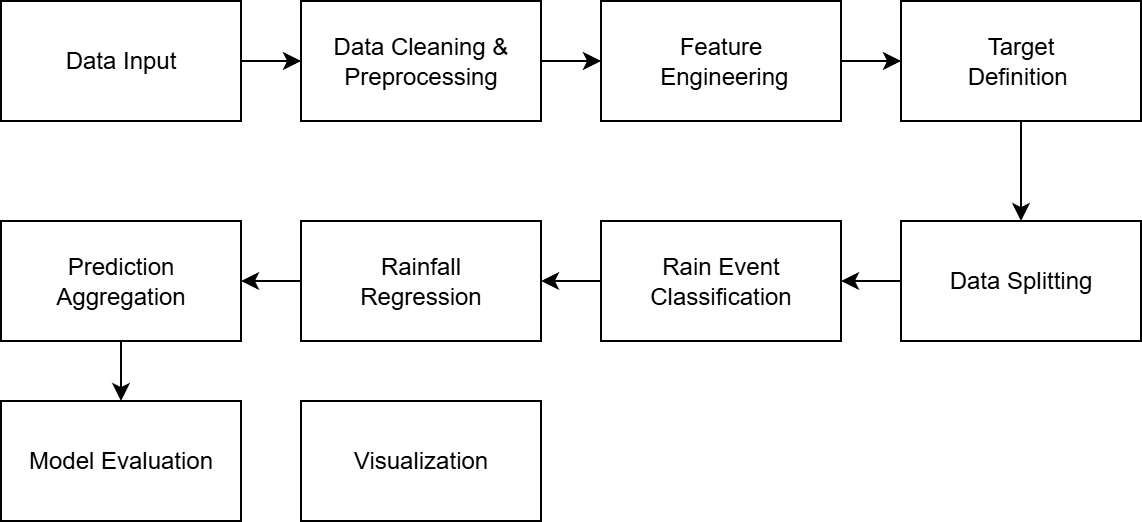

The diagram above was exported from draw.io. Its source (the exported page's mxGraphModel, read from the mxfile embedded in the PNG):
<mxGraphModel dx="1330" dy="465" grid="1" gridSize="10" guides="1" tooltips="1" connect="1" arrows="1" fold="1" page="1" pageScale="1" pageWidth="850" pageHeight="1100" math="0" shadow="0">
  <root>
    <mxCell id="0" />
    <mxCell id="1" parent="0" />
    <mxCell id="kxDnYCC9ILhHW0kPxhMT-2" value="" style="edgeStyle=orthogonalEdgeStyle;rounded=0;orthogonalLoop=1;jettySize=auto;html=1;" parent="1" source="DHvh9sC9oV0a2XdWDK3t-1" target="kxDnYCC9ILhHW0kPxhMT-1" edge="1">
      <mxGeometry relative="1" as="geometry" />
    </mxCell>
    <mxCell id="DHvh9sC9oV0a2XdWDK3t-1" value="&lt;div&gt;&lt;span style=&quot;background-color: transparent; color: light-dark(rgb(0, 0, 0), rgb(255, 255, 255));&quot;&gt;Data Input&lt;/span&gt;&lt;/div&gt;" style="whiteSpace=wrap;html=1;" parent="1" vertex="1">
      <mxGeometry x="60" y="170" width="120" height="60" as="geometry" />
    </mxCell>
    <mxCell id="kxDnYCC9ILhHW0kPxhMT-4" value="" style="edgeStyle=orthogonalEdgeStyle;rounded=0;orthogonalLoop=1;jettySize=auto;html=1;" parent="1" source="kxDnYCC9ILhHW0kPxhMT-1" target="kxDnYCC9ILhHW0kPxhMT-3" edge="1">
      <mxGeometry relative="1" as="geometry" />
    </mxCell>
    <mxCell id="kxDnYCC9ILhHW0kPxhMT-1" value="Data Cleaning &amp;amp; Preprocessing" style="whiteSpace=wrap;html=1;" parent="1" vertex="1">
      <mxGeometry x="210" y="170" width="120" height="60" as="geometry" />
    </mxCell>
    <mxCell id="kxDnYCC9ILhHW0kPxhMT-6" value="" style="edgeStyle=orthogonalEdgeStyle;rounded=0;orthogonalLoop=1;jettySize=auto;html=1;" parent="1" source="kxDnYCC9ILhHW0kPxhMT-3" target="kxDnYCC9ILhHW0kPxhMT-5" edge="1">
      <mxGeometry relative="1" as="geometry" />
    </mxCell>
    <mxCell id="m8ON8BIGKCS5gFoSKDB5-1" value="" style="edgeStyle=orthogonalEdgeStyle;rounded=0;orthogonalLoop=1;jettySize=auto;html=1;" edge="1" parent="1" source="kxDnYCC9ILhHW0kPxhMT-3" target="kxDnYCC9ILhHW0kPxhMT-5">
      <mxGeometry relative="1" as="geometry" />
    </mxCell>
    <mxCell id="kxDnYCC9ILhHW0kPxhMT-3" value="&lt;div&gt;Feature&lt;br&gt;&amp;nbsp;Engineering&lt;/div&gt;" style="whiteSpace=wrap;html=1;" parent="1" vertex="1">
      <mxGeometry x="360" y="170" width="120" height="60" as="geometry" />
    </mxCell>
    <mxCell id="kxDnYCC9ILhHW0kPxhMT-8" value="" style="edgeStyle=orthogonalEdgeStyle;rounded=0;orthogonalLoop=1;jettySize=auto;html=1;" parent="1" source="kxDnYCC9ILhHW0kPxhMT-5" target="kxDnYCC9ILhHW0kPxhMT-7" edge="1">
      <mxGeometry relative="1" as="geometry" />
    </mxCell>
    <mxCell id="kxDnYCC9ILhHW0kPxhMT-5" value="&lt;div&gt;Target &lt;br&gt;Definition&amp;nbsp;&lt;/div&gt;" style="whiteSpace=wrap;html=1;" parent="1" vertex="1">
      <mxGeometry x="510" y="170" width="120" height="60" as="geometry" />
    </mxCell>
    <mxCell id="m8ON8BIGKCS5gFoSKDB5-3" value="" style="edgeStyle=orthogonalEdgeStyle;rounded=0;orthogonalLoop=1;jettySize=auto;html=1;" edge="1" parent="1" source="kxDnYCC9ILhHW0kPxhMT-7" target="m8ON8BIGKCS5gFoSKDB5-2">
      <mxGeometry relative="1" as="geometry" />
    </mxCell>
    <mxCell id="kxDnYCC9ILhHW0kPxhMT-7" value="Data Splitting" style="whiteSpace=wrap;html=1;" parent="1" vertex="1">
      <mxGeometry x="510" y="280" width="120" height="60" as="geometry" />
    </mxCell>
    <mxCell id="m8ON8BIGKCS5gFoSKDB5-5" value="" style="edgeStyle=orthogonalEdgeStyle;rounded=0;orthogonalLoop=1;jettySize=auto;html=1;" edge="1" parent="1" source="m8ON8BIGKCS5gFoSKDB5-2" target="m8ON8BIGKCS5gFoSKDB5-4">
      <mxGeometry relative="1" as="geometry" />
    </mxCell>
    <mxCell id="m8ON8BIGKCS5gFoSKDB5-2" value="&lt;div&gt;Rain Event Classification&lt;/div&gt;" style="whiteSpace=wrap;html=1;" vertex="1" parent="1">
      <mxGeometry x="360" y="280" width="120" height="60" as="geometry" />
    </mxCell>
    <mxCell id="m8ON8BIGKCS5gFoSKDB5-7" value="" style="edgeStyle=orthogonalEdgeStyle;rounded=0;orthogonalLoop=1;jettySize=auto;html=1;" edge="1" parent="1" source="m8ON8BIGKCS5gFoSKDB5-4" target="m8ON8BIGKCS5gFoSKDB5-6">
      <mxGeometry relative="1" as="geometry" />
    </mxCell>
    <mxCell id="m8ON8BIGKCS5gFoSKDB5-4" value="Rainfall&lt;br&gt;Regression" style="whiteSpace=wrap;html=1;" vertex="1" parent="1">
      <mxGeometry x="210" y="280" width="120" height="60" as="geometry" />
    </mxCell>
    <mxCell id="m8ON8BIGKCS5gFoSKDB5-9" value="" style="edgeStyle=orthogonalEdgeStyle;rounded=0;orthogonalLoop=1;jettySize=auto;html=1;" edge="1" parent="1" source="m8ON8BIGKCS5gFoSKDB5-6" target="m8ON8BIGKCS5gFoSKDB5-8">
      <mxGeometry relative="1" as="geometry" />
    </mxCell>
    <mxCell id="m8ON8BIGKCS5gFoSKDB5-6" value="Prediction Aggregation" style="whiteSpace=wrap;html=1;" vertex="1" parent="1">
      <mxGeometry x="60" y="280" width="120" height="60" as="geometry" />
    </mxCell>
    <mxCell id="m8ON8BIGKCS5gFoSKDB5-8" value="Model Evaluation" style="whiteSpace=wrap;html=1;" vertex="1" parent="1">
      <mxGeometry x="60" y="370" width="120" height="60" as="geometry" />
    </mxCell>
    <mxCell id="m8ON8BIGKCS5gFoSKDB5-10" value="Visualization" style="whiteSpace=wrap;html=1;" vertex="1" parent="1">
      <mxGeometry x="210" y="370" width="120" height="60" as="geometry" />
    </mxCell>
  </root>
</mxGraphModel>